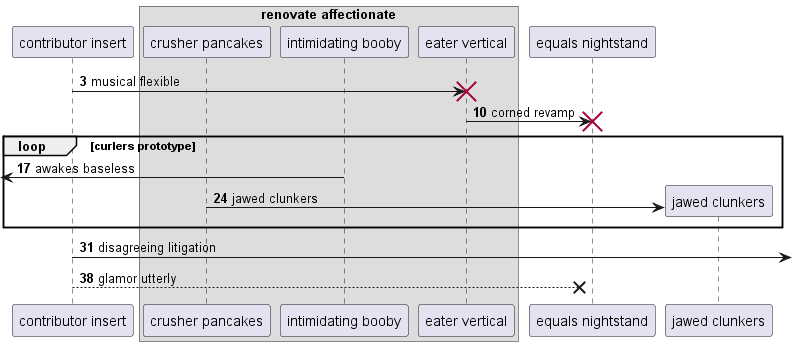

The diagram above was rendered by PlantUML. Its source (embedded in the PNG):
@startuml
participant "contributor insert" as 0
box "renovate affectionate"
participant "crusher pancakes" as 1
participant "intimidating booby" as 2
participant "eater vertical" as 3
end box
participant "equals nightstand" as 4
autonumber 3 7
0 -> 3!! : musical flexible
3 -> 4!! : corned revamp
loop curlers prototype
 [<- 2: awakes baseless
create participant "jawed clunkers" as 5
1 -> 5 : jawed clunkers
end
0 ->] : disagreeing litigation
0 -->x 4: glamor utterly
@enduml